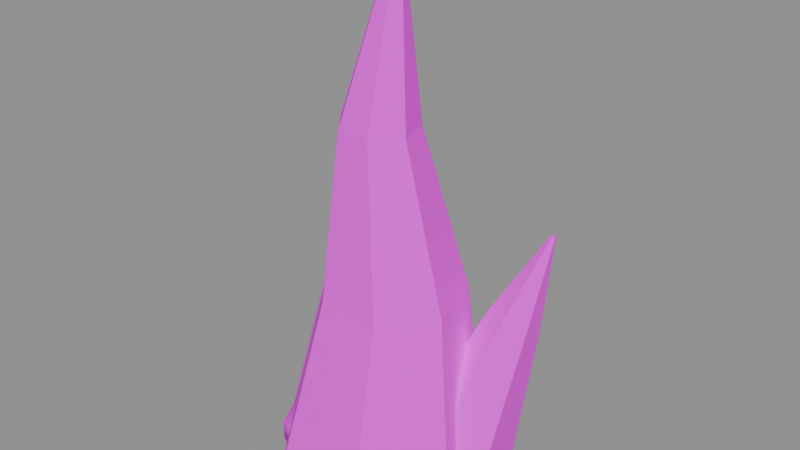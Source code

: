 # Source: Stalagmite.blend  (saved by Blender 5.2.45; exported with 4.5.12 LTS)
import bpy
from mathutils import Matrix  # noqa: F401  (used for matrix-valued properties, if any)

bpy.ops.wm.read_factory_settings(use_empty=True)
scene = bpy.context.scene
scene.name = 'Scene'

# ---- images (referenced by path relative to the original .blend; pixels are not part of the script)
import os
ASSET_DIR = os.environ.get("B2B_ASSET_DIR", "")  # directory of the original .blend (textures are referenced by path, not embedded)
HERE = os.path.dirname(os.path.abspath(__file__))  # packed textures are extracted next to this script under _unpacked/

def load_image(name, relpath, width, height, colorspace="sRGB"):
    """Load a texture the original file referenced (path relative to the .blend, or extracted next to this script)."""
    p = next((c for c in (os.path.join(HERE, relpath), os.path.join(ASSET_DIR, relpath)) if relpath and os.path.exists(c)), "")
    if p:
        img = bpy.data.images.load(p, check_existing=True)
        img.name = name
    else:  # same state as the original file: an image datablock whose file is absent (Cycles renders it pink)
        img = bpy.data.images.new(name, width, height)
        img.source = "FILE"
        img.filepath = "//" + (relpath or name)
    img.colorspace_settings.name = colorspace
    return img
img_stalagmite_palette = load_image('Stalagmite_palette', 'Stalagmite_palette.png', 1024, 1024, 'sRGB')

# ---- materials (node trees are filled in below, after node groups)
mat_stalagmite = bpy.data.materials.new('Stalagmite')

# ---- material node trees
mat_stalagmite.use_nodes = True; mat_stalagmite.node_tree.nodes.clear()
_N = mat_stalagmite.node_tree.nodes; _L = mat_stalagmite.node_tree.links
n0 = _N.new('ShaderNodeBsdfPrincipled'); n0.name = 'Principled BSDF'; n0.location = (-200, 100)
n0.inputs[2].default_value = 0.8
n0.inputs[10].default_value = 0.005
n1 = _N.new('ShaderNodeOutputMaterial'); n1.name = 'Material Output'; n1.location = (200, 100)
n2 = _N.new('ShaderNodeTexImage'); n2.name = 'Image Texture'; n2.location = (0, 0)
n2.image = img_stalagmite_palette
n2.interpolation = 'Closest'
_L.new(n0.outputs[0], n1.inputs[0])
_L.new(n2.outputs[0], n0.inputs[0])
n1.is_active_output = True

# ---- meshes
me_frame = bpy.data.meshes.new('Frame')
me_frame.from_pydata([(0.0, 0.8996, -0.2281), (-0.7023, 0.5622, -0.1737), (-0.8757, -0.1985, -0.1391), (-0.3897, -0.8097, -0.1503), (0.3897, -0.8112, -0.199), (0.8757, -0.2019, -0.2484), (0.7023, 0.5595, -0.2614), (0.1005, 0.6499, 1.41), (-0.3687, 0.4243, 1.414), (-0.485, -0.08319, 1.408), (-0.1607, -0.4904, 1.395), (0.3599, -0.4906, 1.387), (0.6848, -0.0838, 1.388), (0.5693, 0.4238, 1.398), (0.05027, 0.2699, 2.806), (-0.1999, 0.1495, 2.812), (-0.2618, -0.1211, 2.81), (-0.089, -0.3382, 2.8), (0.1885, -0.3383, 2.79), (0.3617, -0.1213, 2.788), (0.3002, 0.1494, 2.795), (0.1999, 0.02998, 4.199), (0.1766, 0.01867, 4.202), (0.171, -0.006703, 4.203), (0.1872, -0.02703, 4.202), (0.2131, -0.027, 4.2), (0.2291, -0.00664, 4.197), (0.2232, 0.01872, 4.197), (0.6, 0.7448, -0.1684), (0.2234, 0.5376, -0.03516), (0.2234, 0.09285, 0.03326), (0.6, -0.1448, -0.03157), (0.9766, 0.06238, -0.1648), (0.9766, 0.5071, -0.2333), (0.9506, 0.7178, 1.169), (0.767, 0.6168, 1.236), (0.7664, 0.399, 1.267), (0.9494, 0.2822, 1.231), (1.133, 0.3832, 1.164), (1.134, 0.601, 1.133), (1.2, 0.6198, 1.997), (1.184, 0.6107, 2.004), (1.183, 0.5909, 2.006), (1.2, 0.5802, 2.003), (1.216, 0.5893, 1.996), (1.217, 0.6091, 1.994), (0.0, 0.0, 0.18), (0.0, 0.0, -0.18), (0.6124, 0.5511, 0.09), (0.6124, 0.5511, -0.09), (0.866, 0.0, 0.09), (0.866, 0.0, -0.09), (0.6124, -0.5511, 0.09), (0.6124, -0.5511, -0.09), (0.0, -0.7794, 0.09), (0.0, -0.7794, -0.09), (-0.6124, -0.5511, 0.09), (-0.6124, -0.5511, -0.09), (-0.866, 0.0, 0.09), (-0.866, 0.0, -0.09), (-0.6124, 0.5511, 0.09), (-0.6124, 0.5511, -0.09), (0.0, 0.7794, 0.09), (0.0, 0.7794, -0.09)], [], [(0, 1, 8, 7), (1, 2, 9, 8), (2, 3, 10, 9), (3, 4, 11, 10), (4, 5, 12, 11), (5, 6, 13, 12), (6, 0, 7, 13), (7, 8, 15, 14), (8, 9, 16, 15), (9, 10, 17, 16), (10, 11, 18, 17), (11, 12, 19, 18), (12, 13, 20, 19), (13, 7, 14, 20), (14, 15, 22, 21), (15, 16, 23, 22), (16, 17, 24, 23), (17, 18, 25, 24), (18, 19, 26, 25), (19, 20, 27, 26), (20, 14, 21, 27), (6, 5, 4, 3, 2, 1, 0), (21, 22, 23, 24, 25, 26, 27), (28, 29, 35, 34), (29, 30, 36, 35), (30, 31, 37, 36), (31, 32, 38, 37), (32, 33, 39, 38), (33, 28, 34, 39), (34, 35, 41, 40), (35, 36, 42, 41), (36, 37, 43, 42), (37, 38, 44, 43), (38, 39, 45, 44), (39, 34, 40, 45), (33, 32, 31, 30, 29, 28), (40, 41, 42, 43, 44, 45), (47, 63, 49), (63, 62, 48, 49), (62, 46, 48), (47, 49, 51), (49, 48, 50, 51), (48, 46, 50), (47, 51, 53), (51, 50, 52, 53), (50, 46, 52), (47, 53, 55), (53, 52, 54, 55), (52, 46, 54), (47, 55, 57), (55, 54, 56, 57), (54, 46, 56), (47, 57, 59), (57, 56, 58, 59), (56, 46, 58), (47, 59, 61), (59, 58, 60, 61), (58, 46, 60), (47, 61, 63), (61, 60, 62, 63), (60, 46, 62)])
me_frame.polygons.foreach_set('use_smooth', [0, 0, 0, 0, 0, 0, 0, 0, 0, 0, 0, 0, 0, 0, 0, 0, 0, 0, 0, 0, 0, 0, 0, 0, 0, 0, 0, 0, 0, 0, 0, 0, 0, 0, 0, 0, 0, 1, 1, 1, 1, 1, 1, 1, 1, 1, 1, 1, 1, 1, 1, 1, 1, 1, 1, 1, 1, 1, 1, 1, 1])
_uv = me_frame.uv_layers.new(name='UVMap')
_uv.uv.foreach_set('vector', [0.0625, 0.0625, 0.0625, 0.0625, 0.0625, 0.0625, 0.0625, 0.0625, 0.0625, 0.0625, 0.0625, 0.0625, 0.0625, 0.0625, 0.0625, 0.0625, 0.0625, 0.0625, 0.0625, 0.0625, 0.0625, 0.0625, 0.0625, 0.0625, 0.0625, 0.0625, 0.0625, 0.0625, 0.0625, 0.0625, 0.0625, 0.0625, 0.0625, 0.0625, 0.0625, 0.0625, 0.0625, 0.0625, 0.0625, 0.0625, 0.0625, 0.0625, 0.0625, 0.0625, 0.0625, 0.0625, 0.0625, 0.0625, 0.0625, 0.0625, 0.0625, 0.0625, 0.0625, 0.0625, 0.0625, 0.0625, 0.0625, 0.0625, 0.0625, 0.0625, 0.0625, 0.0625, 0.0625, 0.0625, 0.0625, 0.0625, 0.0625, 0.0625, 0.0625, 0.0625, 0.0625, 0.0625, 0.0625, 0.0625, 0.0625, 0.0625, 0.0625, 0.0625, 0.0625, 0.0625, 0.0625, 0.0625, 0.0625, 0.0625, 0.0625, 0.0625, 0.0625, 0.0625, 0.0625, 0.0625, 0.0625, 0.0625, 0.0625, 0.0625, 0.0625, 0.0625, 0.0625, 0.0625, 0.0625, 0.0625, 0.0625, 0.0625, 0.0625, 0.0625, 0.0625, 0.0625, 0.0625, 0.0625, 0.0625, 0.0625, 0.0625, 0.0625, 0.0625, 0.0625, 0.0625, 0.0625, 0.0625, 0.0625, 0.0625, 0.0625, 0.0625, 0.0625, 0.0625, 0.0625, 0.0625, 0.0625, 0.0625, 0.0625, 0.0625, 0.0625, 0.0625, 0.0625, 0.0625, 0.0625, 0.0625, 0.0625, 0.0625, 0.0625, 0.0625, 0.0625, 0.0625, 0.0625, 0.0625, 0.0625, 0.0625, 0.0625, 0.0625, 0.0625, 0.0625, 0.0625, 0.0625, 0.0625, 0.0625, 0.0625, 0.0625, 0.0625, 0.0625, 0.0625, 0.0625, 0.0625, 0.0625, 0.0625, 0.0625, 0.0625, 0.0625, 0.0625, 0.0625, 0.0625, 0.0625, 0.0625, 0.0625, 0.0625, 0.0625, 0.0625, 0.0625, 0.0625, 0.0625, 0.0625, 0.0625, 0.0625, 0.0625, 0.0625, 0.0625, 0.0625, 0.0625, 0.0625, 0.0625, 0.0625, 0.0625, 0.0625, 0.0625, 0.0625, 0.0625, 0.0625, 0.0625, 0.0625, 0.1875, 0.0625, 0.1875, 0.0625, 0.1875, 0.0625, 0.1875, 0.0625, 0.1875, 0.0625, 0.1875, 0.0625, 0.1875, 0.0625, 0.1875, 0.0625, 0.1875, 0.0625, 0.1875, 0.0625, 0.1875, 0.0625, 0.1875, 0.0625, 0.1875, 0.0625, 0.1875, 0.0625, 0.1875, 0.0625, 0.1875, 0.0625, 0.1875, 0.0625, 0.1875, 0.0625, 0.1875, 0.0625, 0.1875, 0.0625, 0.1875, 0.0625, 0.1875, 0.0625, 0.1875, 0.0625, 0.1875, 0.0625, 0.1875, 0.0625, 0.1875, 0.0625, 0.1875, 0.0625, 0.1875, 0.0625, 0.1875, 0.0625, 0.1875, 0.0625, 0.1875, 0.0625, 0.1875, 0.0625, 0.1875, 0.0625, 0.1875, 0.0625, 0.1875, 0.0625, 0.1875, 0.0625, 0.1875, 0.0625, 0.1875, 0.0625, 0.1875, 0.0625, 0.1875, 0.0625, 0.1875, 0.0625, 0.1875, 0.0625, 0.1875, 0.0625, 0.1875, 0.0625, 0.1875, 0.0625, 0.1875, 0.0625, 0.1875, 0.0625, 0.1875, 0.0625, 0.1875, 0.0625, 0.1875, 0.0625, 0.1875, 0.0625, 0.1875, 0.0625, 0.1875, 0.0625, 0.1875, 0.0625, 0.1875, 0.0625, 0.1875, 0.0625, 0.1875, 0.0625, 0.1875, 0.0625, 0.1875, 0.0625, 0.1875, 0.0625, 0.0625, 0.0625, 0.0625, 0.0625, 0.0625, 0.0625, 0.0625, 0.0625, 0.0625, 0.0625, 0.0625, 0.0625, 0.0625, 0.0625, 0.0625, 0.0625, 0.0625, 0.0625, 0.0625, 0.0625, 0.0625, 0.0625, 0.0625, 0.0625, 0.0625, 0.0625, 0.0625, 0.0625, 0.0625, 0.0625, 0.0625, 0.0625, 0.0625, 0.0625, 0.0625, 0.0625, 0.0625, 0.0625, 0.0625, 0.0625, 0.0625, 0.0625, 0.0625, 0.0625, 0.0625, 0.0625, 0.0625, 0.0625, 0.0625, 0.0625, 0.0625, 0.0625, 0.0625, 0.0625, 0.0625, 0.0625, 0.0625, 0.0625, 0.0625, 0.0625, 0.0625, 0.0625, 0.0625, 0.0625, 0.0625, 0.0625, 0.0625, 0.0625, 0.0625, 0.0625, 0.0625, 0.0625, 0.0625, 0.0625, 0.0625, 0.0625, 0.0625, 0.0625, 0.0625, 0.0625, 0.0625, 0.0625, 0.0625, 0.0625, 0.0625, 0.0625, 0.0625, 0.0625, 0.0625, 0.0625, 0.0625, 0.0625, 0.0625, 0.0625, 0.0625, 0.0625, 0.0625, 0.0625, 0.0625, 0.0625, 0.0625, 0.0625, 0.0625, 0.0625, 0.0625, 0.0625, 0.0625, 0.0625, 0.0625, 0.0625, 0.0625, 0.0625, 0.0625, 0.0625, 0.0625, 0.0625, 0.0625, 0.0625, 0.0625, 0.0625, 0.0625, 0.0625, 0.0625, 0.0625, 0.0625, 0.0625, 0.0625, 0.0625, 0.0625, 0.0625, 0.0625, 0.0625, 0.0625, 0.0625, 0.0625, 0.0625, 0.0625, 0.0625, 0.0625, 0.0625, 0.0625, 0.0625, 0.0625, 0.0625, 0.0625, 0.0625, 0.0625, 0.0625, 0.0625, 0.0625, 0.0625, 0.0625, 0.0625, 0.0625, 0.0625, 0.0625, 0.0625, 0.0625, 0.0625, 0.0625])
me_frame.materials.append(mat_stalagmite)
me_frame.update()

# ---- objects
ob_frame = bpy.data.objects.new('Frame', me_frame)

# ---- transforms, parenting, visibility, modifiers, constraints
ob_frame.location = (0.0, 0.0, 0.0)

# ---- collection membership
scene.collection.objects.link(ob_frame)

# ---- scene / render settings (as saved in the file)
scene.frame_start = 1; scene.frame_end = 250; scene.frame_set(1)
scene.render.engine = 'BLENDER_EEVEE_NEXT'
scene.render.bake_bias = 0.0
scene.render.bake_samples = 0
scene.render.compositor_device = 'GPU'
scene.eevee.use_volume_custom_range = False
scene.eevee.fast_gi_thickness_near = 0.1
scene.eevee.fast_gi_thickness_far = 0.0
scene.eevee.ray_tracing_options.screen_trace_thickness = 0.1
bpy.context.view_layer.update()

# ---- added for rendering (the .blend has no active camera and no usable light): camera, sun + grey world if the file has none
cam_auto = bpy.data.cameras.new('AutoCamera')
cam_auto.lens = 50.0
cam_auto.sensor_width = 36.0
cam_auto.clip_end = 1000.0
ob_auto_camera = bpy.data.objects.new('AutoCamera', cam_auto)
scene.collection.objects.link(ob_auto_camera)
ob_auto_camera.location = (4.99925, -5.7504, 5.83403)
ob_auto_camera.rotation_euler = (1.09748, -7.21219e-08, 0.694738)
scene.camera = ob_auto_camera
light_auto_sun = bpy.data.lights.new('AutoSun', 'SUN')
light_auto_sun.energy = 3.0
light_auto_sun.angle = 0.0523599
ob_auto_sun = bpy.data.objects.new('AutoSun', light_auto_sun)
scene.collection.objects.link(ob_auto_sun)
ob_auto_sun.rotation_euler = (0.872665, 0.174533, 0.523599)
if scene.world is None:
    world_auto = bpy.data.worlds.new('AutoWorld')
    world_auto.color = (0.3, 0.3, 0.3)
    scene.world = world_auto
bpy.context.view_layer.update()
